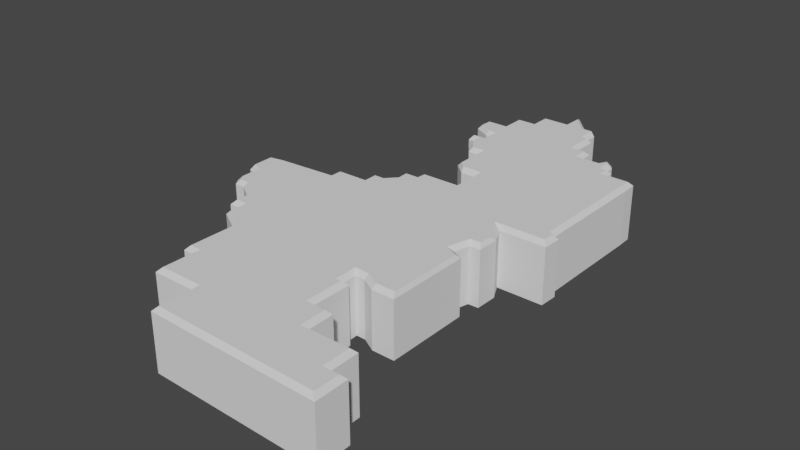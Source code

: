 # Source: District2Tapered.blend  (saved by Blender 2.80.75; exported with 4.5.12 LTS)
import bpy
from mathutils import Matrix  # noqa: F401  (used for matrix-valued properties, if any)

bpy.ops.wm.read_factory_settings(use_empty=True)
scene = bpy.context.scene
scene.name = 'Scene'

# ---- collections
col_collection = bpy.data.collections.new('Collection'); scene.collection.children.link(col_collection)

# ---- world
world_world = bpy.data.worlds.new('World'); scene.world = world_world
world_world.use_nodes = True; world_world.node_tree.nodes.clear()
_N = world_world.node_tree.nodes; _L = world_world.node_tree.links
n0 = _N.new('ShaderNodeOutputWorld'); n0.name = 'World Output'; n0.location = (300, 300)
n1 = _N.new('ShaderNodeBackground'); n1.name = 'Background'; n1.location = (10, 300)
n1.inputs[0].default_value = (0.05088, 0.05088, 0.05088, 1.0)
_L.new(n1.outputs[0], n0.inputs[0])
n0.is_active_output = True
world_world.color = (0.05088, 0.05088, 0.05088)
world_world.use_sun_shadow = False
world_world.sun_shadow_jitter_overblur = 0.0

# ---- meshes
me_plane_038 = bpy.data.meshes.new('Plane.038')
me_plane_038.from_pydata([(-0.2777, -0.08884, 0.0), (-0.2628, -0.09414, 0.0), (-0.2628, -0.1297, 0.0), (-0.2554, -0.1403, 0.0), (-0.2384, -0.1403, 0.0), (-0.2082, -0.1604, 0.0), (-0.1886, -0.1943, 0.0), (-0.1892, -0.2203, 0.0), (-0.1499, -0.2431, 0.0), (-0.151, -0.3321, 0.0), (-0.1319, -0.3326, 0.0), (-0.1325, -0.3968, 0.0), (-0.05915, -0.3967, 0.0), (-0.05915, -0.4638, 0.0), (-0.2083, -0.1944, 0.0), (-0.2788, -0.03958, 0.0), (-0.2538, -0.03452, 0.0), (-0.1595, -0.0279, 0.0), (-0.1589, -0.007652, 0.0), (-0.1078, -0.007122, 0.0), (-0.1083, 0.01652, 0.0), (-0.08724, 0.01652, 0.0), (-0.07478, 0.02974, 0.0), (-0.07584, 0.05285, 0.0), (-0.05197, 0.05285, 0.0), (-0.05091, 0.06814, 0.0), (0.01218, 0.06867, 0.0), (0.01165, 0.1154, 0.0), (-0.01328, 0.1154, 0.0), (-0.03479, 0.1346, 0.0), (-0.03585, 0.1899, 0.0), (-0.05402, 0.1899, 0.0), (-0.07507, 0.2177, 0.0), (-0.07401, 0.2306, 0.0), (-0.08518, 0.2322, 0.0), (-0.08518, 0.2473, 0.0), (-0.06466, 0.2478, 0.0), (-0.06519, 0.2644, 0.0), (-0.07431, 0.2655, 0.0), (-0.1018, 0.2805, 0.0), (-0.101, 0.3119, 0.0), (-0.06725, 0.3119, 0.0), (-0.06725, 0.3519, 0.0), (-0.03585, 0.3519, 0.0), (-0.03585, 0.3859, 0.0), (0.00877, 0.3859, 0.0), (0.00974, 0.4287, 0.0), (0.04806, 0.3867, 0.0), (0.06212, 0.3867, 0.0), (0.07122, 0.376, 0.0), (0.07122, 0.3542, 0.0), (0.08084, 0.3505, 0.0), (0.08084, 0.3045, 0.0), (0.1056, 0.3045, 0.0), (0.1056, 0.2787, 0.0), (0.1376, 0.2787, 0.0), (0.1428, 0.2886, 0.0), (0.1556, 0.288, 0.0), (0.1611, 0.2799, 0.0), (0.1611, 0.2628, 0.0), (0.1709, 0.246, 0.0), (0.2186, 0.246, 0.0), (0.2182, 0.02713, 0.0), (0.2266, 0.02215, 0.0), (0.2254, -0.008588, 0.0), (0.1474, -0.008376, 0.0), (0.1612, -0.03509, 0.0), (0.1606, -0.07219, 0.0), (0.1433, -0.07282, 0.0), (0.1364, -0.09911, 0.0), (0.1544, -0.1079, 0.0), (0.1544, -0.2492, 0.0), (0.1162, -0.2486, 0.0), (0.09233, -0.2353, 0.0), (0.07685, -0.2347, 0.0), (0.07749, -0.2591, 0.0), (0.0866, -0.2591, 0.0), (0.0866, -0.3235, 0.0), (0.1201, -0.3248, 0.0), (0.1207, -0.3686, 0.0), (0.2004, -0.3679, 0.0), (0.201, -0.4151, 0.0), (0.2273, -0.4148, 0.0), (0.2278, -0.4705, 0.0), (0.2194, 0.222, 0.0), (0.1707, 0.2624, 0.0), (-0.2628, -0.09414, 0.09286), (-0.2569, -0.08717, 0.1), (-0.2742, -0.08094, 0.1), (-0.2777, -0.08884, 0.09286), (-0.2628, -0.1297, 0.09286), (-0.257, -0.1239, 0.1), (-0.2554, -0.1403, 0.09286), (-0.25, -0.1339, 0.1), (-0.2384, -0.1403, 0.09286), (-0.234, -0.1339, 0.1), (-0.2082, -0.1604, 0.09286), (-0.2011, -0.1559, 0.1), (-0.1892, -0.2203, 0.09286), (-0.1819, -0.2162, 0.1), (-0.1813, -0.1872, 0.1), (-0.1886, -0.1943, 0.09286), (-0.1499, -0.2431, 0.09286), (-0.1428, -0.239, 0.1), (-0.151, -0.3321, 0.09286), (-0.1438, -0.3252, 0.1), (-0.1319, -0.3326, 0.09286), (-0.1247, -0.3257, 0.1), (-0.1325, -0.3968, 0.09286), (-0.1253, -0.3896, 0.1), (-0.05915, -0.3967, 0.09286), (-0.05201, -0.3896, 0.1), (-0.05915, -0.4638, 0.09286), (-0.05201, -0.4568, 0.1), (-0.2749, -0.04606, 0.1), (-0.2788, -0.03958, 0.09286), (-0.2528, -0.04161, 0.1), (-0.2538, -0.03452, 0.09286), (-0.1005, -0.01418, 0.1), (-0.1078, -0.007122, 0.09286), (-0.1589, -0.007652, 0.09286), (-0.152, -0.01472, 0.1), (-0.101, 0.009378, 0.1), (-0.1083, 0.01652, 0.09286), (-0.08416, 0.009378, 0.1), (-0.08724, 0.01652, 0.09286), (-0.06751, 0.02705, 0.1), (-0.07478, 0.02974, 0.09286), (-0.06836, 0.04571, 0.1), (-0.07584, 0.05285, 0.09286), (-0.04531, 0.04571, 0.1), (-0.05197, 0.05285, 0.09286), (-0.04424, 0.06105, 0.1), (-0.05091, 0.06814, 0.09286), (0.0194, 0.06159, 0.1), (0.01218, 0.06867, 0.09286), (0.0187, 0.1239, 0.1), (0.01165, 0.1154, 0.09286), (-0.01585, 0.1239, 0.1), (-0.01328, 0.1154, 0.09286), (-0.02765, 0.1346, 0.1), (-0.03479, 0.1346, 0.09286), (-0.02885, 0.197, 0.1), (-0.03585, 0.1899, 0.09286), (-0.05047, 0.197, 0.1), (-0.05402, 0.1899, 0.09286), (-0.06774, 0.2199, 0.1), (-0.07507, 0.2177, 0.09286), (-0.06635, 0.2368, 0.1), (-0.07401, 0.2306, 0.09286), (-0.07967, 0.2387, 0.1), (-0.08518, 0.2322, 0.09286), (-0.07974, 0.2392, 0.1), (-0.08518, 0.2473, 0.09286), (-0.05727, 0.2398, 0.1), (-0.06466, 0.2478, 0.09286), (-0.05828, 0.2715, 0.1), (-0.06519, 0.2644, 0.09286), (-0.07313, 0.2732, 0.1), (-0.07431, 0.2655, 0.09286), (-0.09595, 0.2858, 0.1), (-0.1018, 0.2805, 0.09286), (-0.06011, 0.3048, 0.1), (-0.06725, 0.3119, 0.09286), (-0.101, 0.3119, 0.09286), (-0.09541, 0.3048, 0.1), (-0.06011, 0.3447, 0.1), (-0.06725, 0.3519, 0.09286), (-0.02872, 0.3447, 0.1), (-0.03585, 0.3519, 0.09286), (-0.02872, 0.3787, 0.1), (-0.03585, 0.3859, 0.09286), (0.01575, 0.3787, 0.1), (0.00877, 0.3859, 0.09286), (0.01647, 0.4107, 0.1), (0.00974, 0.4287, 0.09286), (0.04491, 0.3796, 0.1), (0.04806, 0.3867, 0.09286), (0.06283, 0.3796, 0.1), (0.06212, 0.3867, 0.09286), (0.06262, 0.38, 0.1), (0.07122, 0.376, 0.09286), (0.06268, 0.3498, 0.1), (0.07122, 0.3542, 0.09286), (0.07371, 0.3456, 0.1), (0.08084, 0.3505, 0.09286), (0.07371, 0.2974, 0.1), (0.08084, 0.3045, 0.09286), (0.09842, 0.2974, 0.1), (0.1056, 0.3045, 0.09286), (0.09842, 0.2716, 0.1), (0.1056, 0.2787, 0.09286), (0.1419, 0.2716, 0.1), (0.1376, 0.2787, 0.09286), (0.1487, 0.2845, 0.1), (0.1428, 0.2886, 0.09286), (0.149, 0.2846, 0.1), (0.1556, 0.288, 0.09286), (0.1526, 0.2795, 0.1), (0.1611, 0.2799, 0.09286), (0.1527, 0.256, 0.1), (0.1611, 0.2628, 0.09286), (0.2117, 0.2389, 0.1), (0.2186, 0.246, 0.09286), (0.1709, 0.246, 0.09286), (0.1639, 0.2389, 0.1), (0.2193, 0.01817, 0.1), (0.2266, 0.02215, 0.09286), (0.2182, 0.02713, 0.09286), (0.211, 0.02307, 0.1), (0.2185, -0.001432, 0.1), (0.2254, -0.008588, 0.09286), (0.1342, -0.001203, 0.1), (0.1474, -0.008376, 0.09286), (0.1566, -0.04479, 0.1), (0.1612, -0.03509, 0.09286), (0.1562, -0.06521, 0.1), (0.1606, -0.07219, 0.09286), (0.1377, -0.06588, 0.1), (0.1433, -0.07282, 0.09286), (0.1277, -0.1044, 0.1), (0.1364, -0.09911, 0.09286), (0.1505, -0.242, 0.1), (0.1544, -0.2492, 0.09286), (0.1544, -0.1079, 0.09286), (0.1507, -0.1156, 0.1), (0.1181, -0.2415, 0.1), (0.1162, -0.2486, 0.09286), (0.09431, -0.2283, 0.1), (0.09233, -0.2353, 0.09286), (0.06952, -0.2272, 0.1), (0.07685, -0.2347, 0.09286), (0.07053, -0.2662, 0.1), (0.07749, -0.2591, 0.09286), (0.07946, -0.2662, 0.1), (0.0866, -0.2591, 0.09286), (0.07946, -0.3304, 0.1), (0.0866, -0.3235, 0.09286), (0.1131, -0.3317, 0.1), (0.1201, -0.3248, 0.09286), (0.1137, -0.3758, 0.1), (0.1207, -0.3686, 0.09286), (0.1933, -0.3751, 0.1), (0.2004, -0.3679, 0.09286), (0.194, -0.4223, 0.1), (0.201, -0.4151, 0.09286), (0.2202, -0.422, 0.1), (0.2273, -0.4148, 0.09286), (0.2206, -0.4632, 0.1), (0.2278, -0.4705, 0.09286), (-0.2012, -0.1872, 0.1), (-0.2083, -0.1944, 0.09286), (0.2123, 0.2219, 0.1), (0.2194, 0.222, 0.09286), (0.1707, 0.2624, 0.09286), (0.1636, 0.2555, 0.1), (-0.1525, -0.03457, 0.1), (-0.1595, -0.0279, 0.09286)], [(62, 61)], [(46, 47, 45), (48, 49, 47), (44, 45, 43), (51, 52, 50), (53, 54, 52), (56, 57, 55), (57, 58, 55), (42, 43, 41), (40, 41, 39), (39, 41, 38), (37, 38, 41), (85, 60, 59), (60, 61, 84), (31, 32, 30), (34, 35, 33), (35, 36, 33), (29, 30, 28), (25, 26, 24), (23, 24, 22), (20, 21, 19), (18, 19, 17), (15, 16, 0), (0, 16, 1), (16, 17, 1), (1, 17, 2), (2, 17, 3), (3, 17, 4), (4, 17, 5), (14, 5, 6), (7, 6, 8), (9, 8, 10), (11, 10, 12), (12, 83, 13), (82, 83, 81), (83, 12, 81), (80, 81, 79), (81, 12, 79), (78, 79, 77), (76, 77, 75), (72, 73, 71), (70, 71, 73), (69, 70, 73), (73, 74, 69), (67, 68, 66), (65, 66, 68), (63, 64, 62), (64, 65, 62), (27, 28, 30), (41, 43, 37), (49, 50, 47), (47, 50, 45), (45, 50, 43), (37, 43, 50), (50, 52, 37), (37, 52, 36), (52, 54, 36), (58, 59, 55), (36, 54, 33), (32, 33, 54), (32, 54, 30), (30, 54, 27), (59, 60, 55), (55, 60, 54), (54, 60, 27), (60, 84, 27), (62, 27, 84), (27, 62, 26), (62, 65, 26), (26, 65, 24), (24, 65, 22), (21, 22, 65), (21, 65, 19), (65, 68, 19), (68, 69, 19), (19, 69, 17), (69, 74, 17), (5, 17, 6), (17, 74, 6), (6, 74, 8), (74, 75, 8), (8, 75, 10), (75, 77, 10), (10, 77, 12), (79, 12, 77), (176, 172, 182), (180, 176, 182), (172, 168, 182), (51, 185, 187, 52), (53, 189, 191, 54), (196, 192, 198), (198, 192, 200), (42, 167, 169, 43), (41, 40, 164, 163), (40, 39, 161, 164), (162, 156, 168), (61, 60, 204, 203), (84, 61, 203, 253), (146, 142, 190), (152, 148, 154), (154, 148, 190), (29, 141, 143, 30), (134, 130, 212), (130, 126, 212), (118, 256, 220), (19, 119, 123, 20), (3, 92, 90, 2), (116, 87, 256), (2, 90, 86, 1), (88, 87, 116), (4, 94, 92, 3), (5, 96, 94, 4), (14, 251, 96, 5), (97, 100, 256), (7, 8, 102, 98), (103, 107, 232), (107, 111, 236), (248, 244, 111), (82, 247, 249, 83), (244, 240, 111), (80, 243, 245, 81), (240, 236, 111), (78, 239, 241, 79), (76, 235, 237, 77), (72, 227, 229, 73), (71, 223, 227, 72), (228, 220, 230), (220, 256, 230), (67, 217, 219, 68), (66, 215, 217, 67), (63, 207, 211, 64), (64, 211, 213, 65), (142, 136, 190), (156, 182, 168), (48, 179, 181, 49), (46, 175, 177, 47), (44, 171, 173, 45), (182, 156, 186), (39, 38, 159, 161), (186, 154, 190), (38, 37, 157, 159), (200, 192, 205), (34, 151, 153, 35), (33, 149, 151, 34), (31, 145, 147, 32), (190, 136, 205), (56, 195, 197, 57), (55, 193, 195, 56), (205, 136, 252), (209, 252, 136), (28, 139, 141, 29), (209, 134, 212), (27, 137, 139, 28), (25, 133, 135, 26), (23, 129, 131, 24), (22, 127, 129, 23), (212, 118, 218), (218, 118, 220), (18, 17, 257, 120), (124, 118, 212), (70, 224, 223, 71), (6, 7, 98, 101), (8, 9, 104, 102), (256, 100, 230), (9, 10, 106, 104), (230, 103, 232), (11, 12, 110, 108), (232, 107, 236), (83, 249, 112, 13), (68, 219, 221, 69), (41, 163, 167, 42), (109, 111, 107), (69, 221, 224, 70), (166, 162, 168), (13, 112, 110, 12), (225, 228, 222), (43, 169, 171, 44), (111, 113, 248), (226, 222, 228), (170, 168, 172), (114, 88, 116), (73, 229, 231, 74), (45, 173, 175, 46), (16, 117, 257, 17), (75, 74, 231, 233), (174, 172, 176), (121, 256, 118), (75, 233, 235, 76), (47, 177, 179, 48), (122, 118, 124), (234, 232, 236), (178, 176, 180), (21, 125, 127, 22), (77, 237, 239, 78), (49, 181, 183, 50), (124, 212, 126), (238, 236, 240), (50, 183, 185, 51), (128, 126, 130), (79, 241, 243, 80), (184, 182, 186), (24, 131, 133, 25), (242, 240, 244), (52, 187, 189, 53), (132, 130, 134), (81, 245, 247, 82), (188, 186, 190), (27, 26, 135, 137), (246, 244, 248), (55, 54, 191, 193), (136, 134, 209), (192, 190, 205), (136, 142, 138), (100, 103, 230), (194, 192, 196), (140, 138, 142), (60, 85, 254, 204), (57, 197, 199, 58), (30, 143, 145, 31), (62, 208, 207, 63), (58, 199, 201, 59), (144, 142, 146), (87, 91, 256), (220, 228, 225), (85, 59, 201, 254), (32, 147, 149, 33), (0, 89, 115, 15), (255, 200, 205), (205, 252, 202), (146, 190, 148), (91, 93, 256), (165, 160, 162), (150, 148, 152), (93, 95, 256), (210, 209, 212), (206, 209, 210), (35, 153, 155, 36), (95, 97, 256), (19, 18, 120, 119), (62, 84, 253, 208), (36, 155, 157, 37), (99, 103, 100), (15, 115, 117, 16), (65, 213, 215, 66), (156, 154, 186), (6, 101, 251, 14), (250, 100, 97), (212, 218, 214), (156, 162, 158), (105, 107, 103), (20, 123, 125, 21), (216, 214, 218), (160, 158, 162), (10, 11, 108, 106), (87, 88, 89, 86), (91, 87, 86, 90), (93, 91, 90, 92), (95, 93, 92, 94), (97, 95, 94, 96), (99, 100, 101, 98), (103, 99, 98, 102), (105, 103, 102, 104), (107, 105, 104, 106), (109, 107, 106, 108), (111, 109, 108, 110), (113, 111, 110, 112), (115, 89, 88, 114), (117, 115, 114, 116), (119, 120, 121, 118), (123, 119, 118, 122), (125, 123, 122, 124), (127, 125, 124, 126), (129, 127, 126, 128), (131, 129, 128, 130), (133, 131, 130, 132), (135, 133, 132, 134), (137, 135, 134, 136), (139, 137, 136, 138), (141, 139, 138, 140), (143, 141, 140, 142), (145, 143, 142, 144), (147, 145, 144, 146), (149, 147, 146, 148), (151, 149, 148, 150), (153, 151, 150, 152), (155, 153, 152, 154), (157, 155, 154, 156), (159, 157, 156, 158), (161, 159, 158, 160), (163, 164, 165, 162), (167, 163, 162, 166), (169, 167, 166, 168), (171, 169, 168, 170), (173, 171, 170, 172), (175, 173, 172, 174), (177, 175, 174, 176), (179, 177, 176, 178), (181, 179, 178, 180), (183, 181, 180, 182), (185, 183, 182, 184), (187, 185, 184, 186), (189, 187, 186, 188), (191, 189, 188, 190), (193, 191, 190, 192), (195, 193, 192, 194), (197, 195, 194, 196), (199, 197, 196, 198), (201, 199, 198, 200), (203, 204, 205, 202), (207, 208, 209, 206), (211, 207, 206, 210), (213, 211, 210, 212), (215, 213, 212, 214), (217, 215, 214, 216), (219, 217, 216, 218), (221, 219, 218, 220), (223, 224, 225, 222), (227, 223, 222, 226), (229, 227, 226, 228), (231, 229, 228, 230), (233, 231, 230, 232), (235, 233, 232, 234), (237, 235, 234, 236), (239, 237, 236, 238), (241, 239, 238, 240), (243, 241, 240, 242), (245, 243, 242, 244), (247, 245, 244, 246), (249, 247, 246, 248), (251, 101, 100, 250), (202, 252, 253, 203), (255, 205, 204, 254), (224, 221, 220, 225), (200, 255, 254, 201), (164, 161, 160, 165), (252, 209, 208, 253), (257, 117, 116, 256), (112, 249, 248, 113), (96, 251, 250, 97), (120, 257, 256, 121), (1, 86, 89, 0)])
me_plane_038.use_remesh_preserve_volume = False
me_plane_038.use_remesh_preserve_attributes = False
me_plane_038.use_mirror_vertex_groups = False
me_plane_038.update()
me_plane_038.normals_split_custom_set([tuple(v) for v in zip(*[iter([-0.2096, 0.5591, -0.8022, 0.1679, 0.3806, -0.9094, -0.2353, 0.2407, -0.9416, 0.3671, 0.7953, -0.4824, 0.6421, 0.2365, -0.7292, 0.1679, 0.3806, -0.9094, -0.5773, 0.5774, -0.5774, -0.2353, 0.2407, -0.9416, -0.1924, 0.1925, -0.9622, 0.705, 0.4839, -0.5185, 0.1925, 0.1924, -0.9622, 0.2185, 0.15, -0.9642, 0.5773, 0.5774, -0.5774, 0.1231, 0.1231, -0.9847, 0.1925, 0.1924, -0.9622, -0.4276, 0.7465, -0.5098, 0.3264, 0.5808, -0.7457, -0.1675, 0.2773, -0.9461, 0.3264, 0.5808, -0.7457, 0.661, 0.2019, -0.7227, -0.1675, 0.2773, -0.9461, -0.5773, 0.5774, -0.5774, -0.1925, 0.1925, -0.9622, -0.1924, 0.1925, -0.9622, -0.5723, 0.5872, -0.5725, -0.1924, 0.1925, -0.9622, -0.5627, -0.3239, -0.7606, -0.5627, -0.3238, -0.7606, -0.1925, 0.1924, -0.9622, -0.2126, -0.6674, -0.7137, -0.2134, -0.1962, -0.957, -0.2125, -0.6675, -0.7137, -0.1924, 0.1925, -0.9622, 0.5902, 0.5745, -0.5671, 0.1621, 0.1644, -0.973, 0.3127, 0.3002, -0.9012, 0.1621, 0.1644, -0.973, 0.5707, 0.5901, -0.571, 0.5546, 0.007596, -0.8321, -0.3888, -0.7817, -0.4876, -0.5076, -0.1477, -0.8488, -0.1923, -0.196, -0.9616, -0.6298, -0.5465, -0.552, -0.417, 0.4064, -0.813, -0.2672, -0.2134, -0.9397, -0.417, 0.4064, -0.813, -0.2418, 0.2282, -0.9431, -0.2672, -0.2134, -0.9397, -0.7978, -0.3662, -0.4789, -0.1923, -0.196, -0.9616, -0.2435, -0.6378, -0.7307, -0.5663, 0.6019, -0.563, -0.2377, 0.233, -0.943, -0.2342, 0.251, -0.9392, -0.5857, 0.5596, -0.5864, -0.2342, 0.251, -0.9392, -0.4905, 0.1818, -0.8523, -0.5815, 0.5687, -0.5817, -0.2069, 0.4793, -0.8529, -0.1639, 0.1586, -0.9736, -0.5757, 0.5862, -0.57, -0.1639, 0.1586, -0.9736, -0.1058, 0.1015, -0.9892, -0.6543, 0.5229, -0.5463, -0.0744, 0.5489, -0.8326, -0.5156, -0.3723, -0.7717, -0.5156, -0.3723, -0.7717, -0.07442, 0.5489, -0.8326, -0.3911, -0.2757, -0.8781, -0.07446, 0.5489, -0.8326, -0.1058, 0.1015, -0.9892, -0.3911, -0.2756, -0.8781, -0.3911, -0.2757, -0.8781, -0.1058, 0.1015, -0.9892, -0.6582, -0.2075, -0.7236, -0.6583, -0.2075, -0.7236, -0.1058, 0.1015, -0.9892, -0.3065, -0.5886, -0.7481, -0.3065, -0.5886, -0.7481, -0.1058, 0.1015, -0.9892, -0.2003, -0.6618, -0.7224, -0.2004, -0.6618, -0.7224, -0.1058, 0.1015, -0.9892, -0.4469, -0.2383, -0.8623, -0.577, -0.5766, -0.5784, -0.4469, -0.2383, -0.8623, -0.1921, -0.1887, -0.9631, -0.754, -0.4238, -0.5019, -0.1921, -0.1887, -0.9631, -0.284, -0.1612, -0.9452, -0.5903, -0.5672, -0.5743, -0.284, -0.1612, -0.9452, -0.1976, -0.1907, -0.9616, -0.5787, -0.5742, -0.5791, -0.1977, -0.1906, -0.9616, -0.1621, -0.1622, -0.9733, -0.1621, -0.1622, -0.9733, 0.2952, -0.2998, -0.9072, -0.5864, -0.5727, -0.5729, 0.5719, 0.5825, -0.5777, 0.2953, -0.2997, -0.9072, 0.2332, 0.2388, -0.9426, 0.2953, -0.2998, -0.9072, -0.1621, -0.1622, -0.9733, 0.2332, 0.2388, -0.9426, 0.5716, 0.5841, -0.5763, 0.2333, 0.2388, -0.9426, 0.2337, 0.239, -0.9425, 0.2333, 0.2388, -0.9426, -0.1621, -0.1622, -0.9733, 0.2337, 0.239, -0.9425, 0.589, 0.5753, -0.5675, 0.2337, 0.239, -0.9425, 0.1994, 0.192, -0.9609, 0.5774, 0.5773, -0.5774, 0.1995, 0.192, -0.9609, 0.2353, 0.2415, -0.9414, -0.2301, -0.8586, -0.4582, -0.1184, -0.4211, -0.8992, 0.4026, -0.4094, -0.8188, 0.5486, 0.3426, -0.7626, 0.4026, -0.4093, -0.8188, -0.1184, -0.4211, -0.8992, 0.2686, 0.1232, -0.9553, 0.5486, 0.3427, -0.7626, -0.1184, -0.4211, -0.8992, -0.1184, -0.4211, -0.8992, 0.185, -0.1877, -0.9647, 0.2686, 0.1233, -0.9553, 0.588, -0.5766, -0.5672, 0.233, -0.2906, -0.928, 0.6779, 0.1584, -0.7179, 0.1098, -0.06714, -0.9917, 0.6779, 0.1584, -0.7179, 0.233, -0.2906, -0.928, 0.7589, 0.413, -0.5036, 0.4042, -0.4224, -0.8113, 0.2849, 0.1616, -0.9448, 0.4042, -0.4224, -0.8113, 0.1098, -0.06714, -0.9917, 0.2849, 0.1616, -0.9448, -0.1622, -0.164, -0.973, -0.2435, -0.6378, -0.7307, -0.1923, -0.196, -0.9616, -0.1924, 0.1925, -0.9622, -0.1924, 0.1925, -0.9622, -0.2134, -0.1963, -0.957, 0.6421, 0.2366, -0.7292, 0.2185, 0.1499, -0.9642, 0.1678, 0.3806, -0.9094, 0.1679, 0.3806, -0.9094, 0.2185, 0.1499, -0.9642, -0.2354, 0.2407, -0.9416, -0.2354, 0.2407, -0.9416, 0.2185, 0.1499, -0.9642, -0.1925, 0.1924, -0.9622, -0.2134, -0.1962, -0.957, -0.1925, 0.1925, -0.9622, 0.2185, 0.1499, -0.9642, 0.2185, 0.15, -0.9642, 0.1924, 0.1925, -0.9622, -0.2134, -0.1962, -0.957, -0.2134, -0.1962, -0.957, 0.1924, 0.1925, -0.9622, -0.2417, 0.2282, -0.9431, 0.1925, 0.1925, -0.9622, 0.1231, 0.1231, -0.9847, -0.2418, 0.2282, -0.9431, 0.661, 0.2019, -0.7227, 0.3127, 0.3001, -0.9012, -0.1675, 0.2773, -0.9461, -0.2418, 0.2282, -0.9431, 0.1231, 0.1231, -0.9847, -0.2673, -0.2134, -0.9397, -0.5076, -0.1476, -0.8488, -0.2673, -0.2134, -0.9397, 0.1231, 0.1231, -0.9847, -0.5076, -0.1476, -0.8488, 0.1231, 0.1231, -0.9847, -0.1923, -0.196, -0.9616, -0.1923, -0.196, -0.9616, 0.1231, 0.1231, -0.9847, -0.1622, -0.164, -0.973, 0.3127, 0.3001, -0.9012, 0.1621, 0.1644, -0.973, -0.1674, 0.2773, -0.9461, -0.1675, 0.2773, -0.9461, 0.1621, 0.1644, -0.973, 0.1231, 0.1231, -0.9847, 0.1231, 0.1231, -0.9847, 0.1621, 0.1644, -0.973, -0.1622, -0.164, -0.973, 0.1621, 0.1644, -0.973, 0.5546, 0.007572, -0.8321, -0.1622, -0.164, -0.973, 0.2849, 0.1616, -0.9448, -0.1622, -0.164, -0.973, 0.5546, 0.007513, -0.8321, -0.1622, -0.164, -0.973, 0.2849, 0.1616, -0.9448, -0.2377, 0.233, -0.943, 0.2849, 0.1616, -0.9448, 0.1098, -0.06714, -0.9917, -0.2377, 0.233, -0.943, -0.2377, 0.233, -0.943, 0.1099, -0.06713, -0.9917, -0.2343, 0.251, -0.9392, -0.2342, 0.251, -0.9392, 0.1098, -0.06714, -0.9917, -0.4905, 0.1818, -0.8523, -0.2069, 0.4793, -0.8529, -0.4905, 0.1818, -0.8523, 0.1098, -0.06713, -0.9917, -0.2069, 0.4793, -0.8529, 0.1098, -0.06713, -0.9917, -0.1639, 0.1586, -0.9736, 0.1098, -0.06715, -0.9917, 0.2329, -0.2907, -0.928, -0.1639, 0.1586, -0.9736, 0.233, -0.2906, -0.928, 0.2686, 0.1233, -0.9553, -0.1639, 0.1586, -0.9736, -0.1639, 0.1586, -0.9736, 0.2686, 0.1232, -0.9553, -0.1058, 0.1015, -0.9892, 0.2686, 0.1232, -0.9553, 0.185, -0.1877, -0.9647, -0.1058, 0.1015, -0.9892, -0.4469, -0.2383, -0.8623, -0.1058, 0.1015, -0.9892, -0.1921, -0.1887, -0.9631, -0.1058, 0.1015, -0.9892, 0.185, -0.1877, -0.9647, -0.1921, -0.1887, -0.9631, -0.1921, -0.1887, -0.9631, 0.1849, -0.1877, -0.9647, -0.284, -0.1612, -0.9452, 0.185, -0.1877, -0.9647, 0.2353, 0.2415, -0.9414, -0.284, -0.1612, -0.9452, -0.284, -0.1612, -0.9452, 0.2353, 0.2415, -0.9414, -0.1977, -0.1906, -0.9616, 0.2353, 0.2415, -0.9414, 0.1995, 0.192, -0.9609, -0.1976, -0.1907, -0.9616, -0.1976, -0.1907, -0.9616, 0.1995, 0.192, -0.9609, -0.1621, -0.1622, -0.9733, 0.2337, 0.239, -0.9425, -0.1621, -0.1622, -0.9733, 0.1994, 0.192, -0.9609, 5.281e-07, 0.0, 1.0, 5.281e-07, 0.0, 1.0, 5.281e-07, 0.0, 1.0, 0.0, 0.0, 1.0, 0.0, 0.0, 1.0, 0.0, 0.0, 1.0, -8.085e-08, 0.0, 1.0, -8.085e-08, 0.0, 1.0, -8.085e-08, 0.0, 1.0, 1.0, 0.0, 0.0, 1.0, 0.0, 0.0, 1.0, 0.0, 0.0, 1.0, 0.0, 0.0, 1.0, 0.0, 0.0, 1.0, 0.0, 0.0, 1.0, 0.0, 0.0, 1.0, 0.0, 0.0, 0.0, 0.0, 1.0, 0.0, 0.0, 1.0, 0.0, 0.0, 1.0, 0.0, 0.0, 1.0, 0.0, 0.0, 1.0, 0.0, 0.0, 1.0, 0.0, 1.0, 0.0, 0.0, 1.0, 0.0, 0.0, 1.0, 0.0, 0.0, 1.0, 0.0, 0.0, 1.0, 0.0, 0.0, 1.0, 0.0, 0.0, 1.0, 0.0, 0.0, 1.0, 0.0, -0.9997, 0.02554, 0.0, -0.9997, 0.02554, 0.0, -0.9997, 0.02554, 0.0, -0.9997, 0.02554, 0.0, 0.0, 0.0, 1.0, 0.0, 0.0, 1.0, 0.0, 0.0, 1.0, 0.0, 1.0, 0.0, 0.0, 1.0, 0.0, 0.0, 1.0, 0.0, 0.0, 1.0, 0.0, 0.9994, 0.03351, 0.0, 0.9994, 0.03351, 0.0, 0.9994, 0.03351, 0.0, 0.9994, 0.03351, 0.0, 1.605e-07, 0.0, 1.0, 1.605e-07, 0.0, 1.0, 1.605e-07, 0.0, 1.0, 0.0, 0.0, 1.0, 0.0, 0.0, 1.0, 0.0, 0.0, 1.0, 0.0, 0.0, 1.0, 0.0, 0.0, 1.0, 0.0, 0.0, 1.0, -0.9998, -0.01918, 0.0, -0.9998, -0.01918, 0.0, -0.9998, -0.01918, 0.0, -0.9998, -0.01918, 0.0, 0.0, 0.0, 1.0, 0.0, 0.0, 1.0, 0.0, 0.0, 1.0, 1.06e-07, 0.0, 1.0, 1.06e-07, 0.0, 1.0, 1.06e-07, 0.0, 1.0, 9.965e-08, 0.0, 1.0, 9.965e-08, 0.0, 1.0, 9.965e-08, 0.0, 1.0, -0.9997, -0.02242, 0.0, -0.9997, -0.02242, 0.0, -0.9997, -0.02242, 0.0, -0.9997, -0.02242, 0.0, -0.8192, -0.5735, 0.0, -0.8192, -0.5735, 0.0, -0.8192, -0.5735, 0.0, -0.8192, -0.5735, 0.0, 0.0, 0.0, 1.0, 0.0, 0.0, 1.0, 0.0, 0.0, 1.0, -1.0, 0.0, 0.0, -1.0, 0.0, 0.0, -1.0, 0.0, 0.0, -1.0, 0.0, 0.0, 0.0, 0.0, 1.0, 0.0, 0.0, 1.0, 0.0, 0.0, 1.0, 0.0, -1.0, 0.0, 0.0, -1.0, 0.0, 0.0, -1.0, 0.0, 0.0, -1.0, 0.0, -0.5547, -0.8321, 0.0, -0.5547, -0.8321, 0.0, -0.5547, -0.8321, 0.0, -0.5547, -0.8321, 0.0, -1.0, 0.00306, 0.0, -1.0, 0.00306, 0.0, -1.0, 0.00306, 0.0, -1.0, 0.00306, 0.0, 0.0, 0.0, 1.0, 0.0, 0.0, 1.0, 0.0, 0.0, 1.0, -0.5024, -0.8646, 0.0, -0.5024, -0.8646, 0.0, -0.5024, -0.8646, 0.0, -0.5024, -0.8646, 0.0, -5.173e-08, 0.0, 1.0, -5.173e-08, 0.0, 1.0, -5.173e-08, 0.0, 1.0, 0.0, 0.0, 1.0, 0.0, 0.0, 1.0, 0.0, 0.0, 1.0, 0.0, 0.0, 1.0, 0.0, 0.0, 1.0, 0.0, 0.0, 1.0, 1.0, 0.008394, 0.0, 1.0, 0.008394, 0.0, 1.0, 0.008394, 0.0, 1.0, 0.008394, 0.0, 0.0, 0.0, 1.0, 0.0, 0.0, 1.0, 0.0, 0.0, 1.0, 0.9999, 0.01349, 0.0, 0.9999, 0.01349, 0.0, 0.9999, 0.01349, 0.0, 0.9999, 0.01349, 0.0, 0.0, 0.0, 1.0, 0.0, 0.0, 1.0, 0.0, 0.0, 1.0, 0.9999, 0.01453, 0.0, 0.9999, 0.01453, 0.0, 0.9999, 0.01453, 0.0, 0.9999, 0.01453, 0.0, 1.0, 0.0, 0.0, 1.0, 0.0, 0.0, 1.0, 0.0, 0.0, 1.0, 0.0, 0.0, -0.4856, -0.8742, 0.0, -0.4856, -0.8742, 0.0, -0.4856, -0.8742, 0.0, -0.4856, -0.8742, 0.0, -0.01662, -0.9999, 0.0, -0.01662, -0.9999, 0.0, -0.01662, -0.9999, 0.0, -0.01662, -0.9999, 0.0, 0.0, 0.0, 1.0, 0.0, 0.0, 1.0, 0.0, 0.0, 1.0, 0.0, 0.0, 1.0, 0.0, 0.0, 1.0, 0.0, 0.0, 1.0, 0.03678, -0.9993, 0.0, 0.03678, -0.9993, 0.0, 0.03678, -0.9993, 0.0, 0.03678, -0.9993, 0.0, 0.9999, -0.01714, 0.0, 0.9999, -0.01714, 0.0, 0.9999, -0.01714, 0.0, 0.9999, -0.01714, 0.0, 0.9991, -0.04134, 0.0, 0.9991, -0.04134, 0.0, 0.9991, -0.04134, 0.0, 0.9991, -0.04134, 0.0, -0.002724, -1.0, 0.0, -0.002724, -1.0, 0.0, -0.002724, -1.0, 0.0, -0.002724, -1.0, 0.0, -1.449e-07, 0.0, 1.0, -1.449e-07, 0.0, 1.0, -1.449e-07, 0.0, 1.0, 3.557e-08, 0.0, 1.0, 3.557e-08, 0.0, 1.0, 3.557e-08, 0.0, 1.0, 0.7609, 0.6488, 0.0, 0.7609, 0.6488, 0.0, 0.7609, 0.6488, 0.0, 0.7609, 0.6488, 0.0, 0.7384, 0.6743, 0.0, 0.7384, 0.6743, 0.0, 0.7384, 0.6743, 0.0, 0.7384, 0.6743, 0.0, 0.0, 1.0, 0.0, 0.0, 1.0, 0.0, 0.0, 1.0, 0.0, 0.0, 1.0, 0.0, -6.459e-08, 0.0, 1.0, -6.459e-08, 0.0, 1.0, -6.459e-08, 0.0, 1.0, -0.4801, -0.8772, 0.0, -0.4801, -0.8772, 0.0, -0.4801, -0.8772, 0.0, -0.4801, -0.8772, 0.0, 0.0, 0.0, 1.0, 0.0, 0.0, 1.0, 0.0, 0.0, 1.0, -0.1155, -0.9933, 0.0, -0.1155, -0.9933, 0.0, -0.1155, -0.9933, 0.0, -0.1155, -0.9933, 0.0, 0.0, 0.0, 1.0, 0.0, 0.0, 1.0, 0.0, 0.0, 1.0, -1.0, 0.0, 0.0, -1.0, 0.0, 0.0, -1.0, 0.0, 0.0, -1.0, 0.0, 0.0, -0.1409, -0.99, 0.0, -0.1409, -0.99, 0.0, -0.1409, -0.99, 0.0, -0.1409, -0.99, 0.0, -0.7974, -0.6035, 0.0, -0.7974, -0.6035, 0.0, -0.7974, -0.6035, 0.0, -0.7974, -0.6035, 0.0, 0.0, 0.0, 1.0, 0.0, 0.0, 1.0, 0.0, 0.0, 1.0, 0.04614, 0.9989, 0.0, 0.04614, 0.9989, 0.0, 0.04614, 0.9989, 0.0, 0.04614, 0.9989, 0.0, -0.8851, 0.4654, 0.0, -0.8851, 0.4654, 0.0, -0.8851, 0.4654, 0.0, -0.8851, 0.4654, 0.0, 0.0, 0.0, 1.0, 0.0, 0.0, 1.0, 0.0, 0.0, 1.0, 0.0, 0.0, 1.0, 0.0, 0.0, 1.0, 0.0, 0.0, 1.0, -0.6663, -0.7457, 0.0, -0.6663, -0.7457, 0.0, -0.6663, -0.7457, 0.0, -0.6663, -0.7457, 0.0, -1.224e-07, 0.0, 1.0, -1.224e-07, 0.0, 1.0, -1.224e-07, 0.0, 1.0, 0.0, -1.0, 0.0, 0.0, -1.0, 0.0, 0.0, -1.0, 0.0, 0.0, -1.0, 0.0, -0.008401, 1.0, 0.0, -0.008401, 1.0, 0.0, -0.008401, 1.0, 0.0, -0.008401, 1.0, 0.0, 0.0, 1.0, 0.0, 0.0, 1.0, 0.0, 0.0, 1.0, 0.0, 0.0, 1.0, 0.0, -0.9989, -0.04582, 0.0, -0.9989, -0.04582, 0.0, -0.9989, -0.04582, 0.0, -0.9989, -0.04582, 0.0, 6.117e-08, 0.0, 1.0, 6.117e-08, 0.0, 1.0, 6.117e-08, 0.0, 1.0, 0.0, 0.0, 1.0, 0.0, 0.0, 1.0, 0.0, 0.0, 1.0, -0.9996, 0.02843, 0.0, -0.9996, 0.02843, 0.0, -0.9996, 0.02843, 0.0, -0.9996, 0.02843, 0.0, 4.379e-08, 0.0, 1.0, 4.379e-08, 0.0, 1.0, 4.379e-08, 0.0, 1.0, 1.0, 0.0, 0.0, 1.0, 0.0, 0.0, 1.0, 0.0, 0.0, 1.0, 0.0, 0.0, -0.9998, 0.0204, 0.0, -0.9998, 0.0204, 0.0, -0.9998, 0.0204, 0.0, -0.9998, 0.0204, 0.0, -0.9999, 0.0119, 0.0, -0.9999, 0.0119, 0.0, -0.9999, 0.0119, 0.0, -0.9999, 0.0119, 0.0, -2.362e-08, 0.0, 1.0, -2.362e-08, 0.0, 1.0, -2.362e-08, 0.0, 1.0, -0.02776, -0.9996, 0.0, -0.02776, -0.9996, 0.0, -0.02776, -0.9996, 0.0, -0.02776, -0.9996, 0.0, 0.0, 0.0, 1.0, 0.0, 0.0, 1.0, 0.0, 0.0, 1.0, 0.0006017, -1.0, 0.0, 0.0006017, -1.0, 0.0, 0.0006017, -1.0, 0.0, 0.0006017, -1.0, 0.0, 4.899e-08, 0.0, 1.0, 4.899e-08, 0.0, 1.0, 4.899e-08, 0.0, 1.0, -0.02354, -0.9997, 0.0, -0.02354, -0.9997, 0.0, -0.02354, -0.9997, 0.0, -0.02354, -0.9997, 0.0, 0.9673, -0.2535, 0.0, 0.9673, -0.2535, 0.0, 0.9673, -0.2535, 0.0, 0.9673, -0.2535, 0.0, -1.0, 0.0, 0.0, -1.0, 0.0, 0.0, -1.0, 0.0, 0.0, -1.0, 0.0, 0.0, -1.989e-07, 0.0, 1.0, -1.989e-07, 0.0, 1.0, -1.989e-07, 0.0, 1.0, 0.4387, 0.8986, 0.0, 0.4387, 0.8986, 0.0, 0.4387, 0.8986, 0.0, 0.4387, 0.8986, 0.0, 0.0, 0.0, 1.0, 0.0, 0.0, 1.0, 0.0, 0.0, 1.0, -1.0, 0.0, 0.0, -1.0, 0.0, 0.0, -1.0, 0.0, 0.0, -1.0, 0.0, 0.0, 3.277e-08, 0.0, 1.0, 3.277e-08, 0.0, 1.0, 3.277e-08, 0.0, 1.0, -1.0, 0.0, 0.0, -1.0, 0.0, 0.0, -1.0, 0.0, 0.0, -1.0, 0.0, 0.0, 6.351e-09, 0.0, 1.0, 6.351e-09, 0.0, 1.0, 6.351e-09, 0.0, 1.0, 0.0, 0.0, 1.0, 0.0, 0.0, 1.0, 0.0, 0.0, 1.0, 0.0, 0.0, 1.0, 0.0, 0.0, 1.0, 0.0, 0.0, 1.0, 0.0, 0.0, 1.0, 0.0, 0.0, 1.0, 0.0, 0.0, 1.0, -0.04106, -0.9992, 0.0, -0.04106, -0.9992, 0.0, -0.04106, -0.9992, 0.0, -0.04106, -0.9992, 0.0, -0.9997, 0.02267, 0.0, -0.9997, 0.02267, 0.0, -0.9997, 0.02267, 0.0, -0.9997, 0.02267, 0.0, -0.07005, 0.9975, 0.0, -0.07005, 0.9975, 0.0, -0.07005, 0.9975, 0.0, -0.07005, 0.9975, 0.0, 0.9997, 0.02608, 0.0, 0.9997, 0.02608, 0.0, 0.9997, 0.02608, 0.0, 0.9997, 0.02608, 0.0, 1.874e-07, 0.0, 1.0, 1.874e-07, 0.0, 1.0, 1.874e-07, 0.0, 1.0, 0.0, 0.0, 1.0, 0.0, 0.0, 1.0, 0.0, 0.0, 1.0, 0.0, 1.0, 0.0, 0.0, 1.0, 0.0, 0.0, 1.0, 0.0, 0.0, 1.0, 0.0, 0.0, 1.0, 0.0, 0.0, 1.0, 0.0, 0.0, 1.0, 0.0, 0.0, 1.0, 0.0, 0.0, 0.0, 1.0, 0.0, 0.0, 1.0, 0.0, 0.0, 1.0, 0.0, 0.0, 1.0, 0.0, 0.0, 1.0, 0.0, 0.0, 1.0, 0.0, 0.0, -1.0, 0.0, 0.0, -1.0, 0.0, 0.0, -1.0, -0.7278, 0.6858, 0.0, -0.7278, 0.6858, 0.0, -0.7278, 0.6858, 0.0, -0.7278, 0.6858, 0.0, 0.03793, 0.9993, 0.0, 0.03793, 0.9993, 0.0, 0.03793, 0.9993, 0.0, 0.03793, 0.9993, 0.0, 1.0, 0.0, 0.0, 1.0, 0.0, 0.0, 1.0, 0.0, 0.0, 1.0, 0.0, 0.0, -1.154e-07, 0.0, 1.0, -1.154e-07, 0.0, 1.0, -1.154e-07, 0.0, 1.0, 0.0, 0.0, 1.0, 0.0, 0.0, 1.0, 0.0, 0.0, 1.0, 0.3596, 0.9331, 0.0, 0.3596, 0.9331, 0.0, 0.3596, 0.9331, 0.0, 0.3596, 0.9331, 0.0, 0.0, 0.0, 1.0, 0.0, 0.0, 1.0, 0.0, 0.0, 1.0, -0.007987, 1.0, 0.0, -0.007987, 1.0, 0.0, -0.007987, 1.0, 0.0, -0.007987, 1.0, 0.0, 1.751e-06, 0.0, 1.0, 1.751e-06, 0.0, 1.0, 1.751e-06, 0.0, 1.0, -0.9976, 0.06918, 0.0, -0.9976, 0.06918, 0.0, -0.9976, 0.06918, 0.0, -0.9976, 0.06918, 0.0, 0.0, 0.0, 1.0, 0.0, 0.0, 1.0, 0.0, 0.0, 1.0, 0.0, 1.0, 0.0, 0.0, 1.0, 0.0, 0.0, 1.0, 0.0, 0.0, 1.0, 0.0, -2.386e-07, 0.0, 1.0, -2.386e-07, 0.0, 1.0, -2.386e-07, 0.0, 1.0, -0.01011, 0.9999, 0.0, -0.01011, 0.9999, 0.0, -0.01011, 0.9999, 0.0, -0.01011, 0.9999, 0.0, 0.0, 0.0, 1.0, 0.0, 0.0, 1.0, 0.0, 0.0, 1.0, -0.9999, -0.01134, 0.0, -0.9999, -0.01134, 0.0, -0.9999, -0.01134, 0.0, -0.9999, -0.01134, 0.0, 0.0, 0.0, 1.0, 0.0, 0.0, 1.0, 0.0, 0.0, 1.0, 0.0, 1.0, 0.0, 0.0, 1.0, 0.0, 0.0, 1.0, 0.0, 0.0, 1.0, 0.0, -7.823e-08, 0.0, 1.0, -7.823e-08, 0.0, 1.0, -7.823e-08, 0.0, 1.0, 0.0, 0.0, 1.0, 0.0, 0.0, 1.0, 0.0, 0.0, 1.0, -3.687e-07, 0.0, 1.0, -3.687e-07, 0.0, 1.0, -3.687e-07, 0.0, 1.0, 0.0, 0.0, 1.0, 0.0, 0.0, 1.0, 0.0, 0.0, 1.0, 0.0, 0.0, 1.0, 0.0, 0.0, 1.0, 0.0, 0.0, 1.0, 0.0, 0.0, 1.0, 0.0, 0.0, 1.0, 0.0, 0.0, 1.0, 0.9999, 0.01411, 0.0, 0.9999, 0.01411, 0.0, 0.9999, 0.01411, 0.0, 0.9999, 0.01411, 0.0, 0.8293, 0.5588, 0.0, 0.8293, 0.5588, 0.0, 0.8293, 0.5588, 0.0, 0.8293, 0.5588, 0.0, 0.0, -1.0, 0.0, 0.0, -1.0, 0.0, 0.0, -1.0, 0.0, 0.0, -1.0, 0.0, 0.5077, 0.8615, 0.0, 0.5077, 0.8615, 0.0, 0.5077, 0.8615, 0.0, 0.5077, 0.8615, 0.0, 1.0, 0.0, 0.0, 1.0, 0.0, 0.0, 1.0, 0.0, 0.0, 1.0, 0.0, 0.0, 0.0, 0.0, 1.0, 0.0, 0.0, 1.0, 0.0, 0.0, 1.0, 0.0, 0.0, 1.0, 0.0, 0.0, 1.0, 0.0, 0.0, 1.0, 5.774e-07, 0.0, 1.0, 5.774e-07, 0.0, 1.0, 5.774e-07, 0.0, 1.0, 0.04095, 0.9992, 0.0, 0.04095, 0.9992, 0.0, 0.04095, 0.9992, 0.0, 0.04095, 0.9992, 0.0, -0.9967, 0.08169, 0.0, -0.9967, 0.08169, 0.0, -0.9967, 0.08169, 0.0, -0.9967, 0.08169, 0.0, -0.9997, -0.02297, 0.0, -0.9997, -0.02297, 0.0, -0.9997, -0.02297, 0.0, -0.9997, -0.02297, 0.0, 0.0, 0.0, 1.0, 0.0, 0.0, 1.0, 0.0, 0.0, 1.0, 0.0, 0.0, 1.0, 0.0, 0.0, 1.0, 0.0, 0.0, 1.0, 0.0, 0.0, 1.0, 0.0, 0.0, 1.0, 0.0, 0.0, 1.0, 0.0, 0.0, 1.0, 0.0, 0.0, 1.0, 0.0, 0.0, 1.0, 0.0, 0.0, 1.0, 0.0, 0.0, 1.0, 0.0, 0.0, 1.0, 4.338e-06, 0.0, 1.0, 4.338e-06, 0.0, 1.0, 4.338e-06, 0.0, 1.0, 0.0, 0.0, 1.0, 0.0, 0.0, 1.0, 0.0, 0.0, 1.0, 2.256e-07, 0.0, 1.0, 2.256e-07, 0.0, 1.0, 2.256e-07, 0.0, 1.0, 2.791e-06, 0.0, 1.0, 2.791e-06, 0.0, 1.0, 2.791e-06, 0.0, 1.0, -0.02582, 0.9997, 0.0, -0.02582, 0.9997, 0.0, -0.02582, 0.9997, 0.0, -0.02582, 0.9997, 0.0, 0.0, 0.0, 1.0, 0.0, 0.0, 1.0, 0.0, 0.0, 1.0, -0.01036, 0.9999, 0.0, -0.01036, 0.9999, 0.0, -0.01036, 0.9999, 0.0, -0.01036, 0.9999, 0.0, 1.0, -0.006291, 0.0, 1.0, -0.006291, 0.0, 1.0, -0.006291, 0.0, 1.0, -0.006291, 0.0, -0.9995, -0.03195, 0.0, -0.9995, -0.03195, 0.0, -0.9995, -0.03195, 0.0, -0.9995, -0.03195, 0.0, 0.0, 0.0, 1.0, 0.0, 0.0, 1.0, 0.0, 0.0, 1.0, -0.1981, 0.9802, 0.0, -0.1981, 0.9802, 0.0, -0.1981, 0.9802, 0.0, -0.1981, 0.9802, 0.0, 0.8887, 0.4585, 0.0, 0.8887, 0.4585, 0.0, 0.8887, 0.4585, 0.0, 0.8887, 0.4585, 0.0, 0.0, 0.0, 1.0, 0.0, 0.0, 1.0, 0.0, 0.0, 1.0, 0.002643, -1.0, 0.0, 0.002643, -1.0, 0.0, 0.002643, -1.0, 0.0, 0.002643, -1.0, 0.0, 0.0, 0.0, 1.0, 0.0, 0.0, 1.0, 0.0, 0.0, 1.0, -7.189e-07, 0.0, 1.0, -7.189e-07, 0.0, 1.0, -7.189e-07, 0.0, 1.0, 0.0, 0.0, 1.0, 0.0, 0.0, 1.0, 0.0, 0.0, 1.0, 0.0, 0.0, 1.0, 0.0, 0.0, 1.0, 0.0, 0.0, 1.0, 0.0, 1.0, 0.0, 0.0, 1.0, 0.0, 0.0, 1.0, 0.0, 0.0, 1.0, 0.0, 1.239e-06, 0.0, 1.0, 1.239e-06, 0.0, 1.0, 1.239e-06, 0.0, 1.0, 0.0, 0.0, 1.0, 0.0, 0.0, 1.0, 0.0, 0.0, 1.0, -1.0, 0.008264, 0.0, -1.0, 0.008264, 0.0, -1.0, 0.008264, 0.0, -1.0, 0.008264, 0.0, -0.216, -0.6015, 0.7691, -0.216, -0.6015, 0.7691, -0.216, -0.6015, 0.7691, -0.216, -0.6015, 0.7691, -0.7714, 0.0005214, 0.6363, -0.7714, 0.0005214, 0.6363, -0.7714, 0.0005214, 0.6363, -0.7714, 0.0005214, 0.6363, -0.5421, -0.3784, 0.7503, -0.5421, -0.3784, 0.7503, -0.5421, -0.3784, 0.7503, -0.5421, -0.3784, 0.7503, -0.0005607, -0.7474, 0.6644, -0.0005607, -0.7474, 0.6644, -0.0005607, -0.7474, 0.6644, -0.0005607, -0.7474, 0.6644, -0.3767, -0.5647, 0.7343, -0.3767, -0.5647, 0.7343, -0.3767, -0.5647, 0.7343, -0.3767, -0.5647, 0.7343, -0.707, 0.01443, 0.7071, -0.707, 0.01443, 0.7071, -0.707, 0.01443, 0.7071, -0.707, 0.01443, 0.7071, -0.3553, -0.6114, 0.7071, -0.3553, -0.6114, 0.7071, -0.3553, -0.6114, 0.7071, -0.3553, -0.6114, 0.7071, -0.7071, 0.008417, 0.7071, -0.7071, 0.008417, 0.7071, -0.7071, 0.008417, 0.7071, -0.7071, 0.008417, 0.7071, -0.01963, -0.7068, 0.7071, -0.01963, -0.7068, 0.7071, -0.01963, -0.7068, 0.7071, -0.01963, -0.7068, 0.7071, -0.7071, 0.005844, 0.7071, -0.7071, 0.005844, 0.7071, -0.7071, 0.005844, 0.7071, -0.7071, 0.005844, 0.7071, 0.0004256, -0.7071, 0.7071, 0.0004256, -0.7071, 0.7071, 0.0004256, -0.7071, 0.7071, 0.0004256, -0.7071, 0.7071, -0.7071, 0.0, 0.7071, -0.7071, 0.0, 0.7071, -0.7071, 0.0, 0.7071, -0.7071, 0.0, 0.7071, -0.8864, -0.01896, 0.4625, -0.8864, -0.01896, 0.4625, -0.8864, -0.01896, 0.4625, -0.8864, -0.01896, 0.4625, -0.1401, 0.6931, 0.7071, -0.1401, 0.6931, 0.7071, -0.1401, 0.6931, 0.7071, -0.1401, 0.6931, 0.7071, -0.007323, 0.7071, 0.7071, -0.007323, 0.7071, 0.7071, -0.007323, 0.7071, 0.7071, -0.007323, 0.7071, 0.7071, -0.7069, -0.01585, 0.7071, -0.7069, -0.01585, 0.7071, -0.7069, -0.01585, 0.7071, -0.7069, -0.01585, 0.7071, 0.0, 0.7071, 0.7071, 0.0, 0.7071, 0.7071, 0.0, 0.7071, 0.7071, 0.0, 0.7071, 0.7071, -0.5146, 0.4849, 0.7071, -0.5146, 0.4849, 0.7071, -0.5146, 0.4849, 0.7071, -0.5146, 0.4849, 0.7071, -0.7064, -0.0324, 0.7071, -0.7064, -0.0324, 0.7071, -0.7064, -0.0324, 0.7071, -0.7064, -0.0324, 0.7071, 0.0, 0.7071, 0.7071, 0.0, 0.7071, 0.7071, 0.0, 0.7071, 0.7071, 0.0, 0.7071, 0.7071, -0.7054, 0.04892, 0.7071, -0.7054, 0.04892, 0.7071, -0.7054, 0.04892, 0.7071, -0.7054, 0.04892, 0.7071, -0.00594, 0.7071, 0.7071, -0.00594, 0.7071, 0.7071, -0.00594, 0.7071, 0.7071, -0.00594, 0.7071, 0.7071, -0.7071, -0.008016, 0.7071, -0.7071, -0.008016, 0.7071, -0.7071, -0.008016, 0.7071, -0.7071, -0.008016, 0.7071, -0.000569, -0.644, 0.7651, -0.000569, -0.644, 0.7651, -0.000569, -0.644, 0.7651, -0.000569, -0.644, 0.7651, -0.5589, -0.6228, 0.5475, -0.5589, -0.6228, 0.5475, -0.5589, -0.6228, 0.5475, -0.5589, -0.6228, 0.5475, -0.707, -0.01356, 0.7071, -0.707, -0.01356, 0.7071, -0.707, -0.01356, 0.7071, -0.707, -0.01356, 0.7071, 0.0, -0.7071, 0.7071, 0.0, -0.7071, 0.7071, 0.0, -0.7071, 0.7071, 0.0, -0.7071, 0.7071, -0.5638, -0.4267, 0.7071, -0.5638, -0.4267, 0.7071, -0.5638, -0.4267, 0.7071, -0.5638, -0.4267, 0.7071, -0.7047, 0.05777, 0.7071, -0.7047, 0.05777, 0.7071, -0.7047, 0.05777, 0.7071, -0.7047, 0.05777, 0.7071, -0.09963, -0.7001, 0.7071, -0.09963, -0.7001, 0.7071, -0.09963, -0.7001, 0.7071, -0.09963, -0.7001, 0.7071, -0.7933, -0.003313, 0.6088, -0.7933, -0.003313, 0.6088, -0.7933, -0.003313, 0.6088, -0.7933, -0.003313, 0.6088, -0.01756, 0.6546, 0.7558, -0.01756, 0.6546, 0.7558, -0.01756, 0.6546, 0.7558, -0.01756, 0.6546, 0.7558, -0.7067, -0.02259, 0.7071, -0.7067, -0.02259, 0.7071, -0.7067, -0.02259, 0.7071, -0.7067, -0.02259, 0.7071, -0.07841, -0.6675, 0.7405, -0.07841, -0.6675, 0.7405, -0.07841, -0.6675, 0.7405, -0.07841, -0.6675, 0.7405, -0.3332, -0.607, 0.7215, -0.3332, -0.607, 0.7215, -0.3332, -0.607, 0.7215, -0.3332, -0.607, 0.7215, 0.0, 0.7071, 0.7071, 0.0, 0.7071, 0.7071, 0.0, 0.7071, 0.7071, 0.0, 0.7071, 0.7071, -0.7071, 0.0, 0.7071, -0.7071, 0.0, 0.7071, -0.7071, 0.0, 0.7071, -0.7071, 0.0, 0.7071, 0.0, 0.7071, 0.7071, 0.0, 0.7071, 0.7071, 0.0, 0.7071, 0.7071, 0.0, 0.7071, 0.7071, -0.7071, 0.0, 0.7071, -0.7071, 0.0, 0.7071, -0.7071, 0.0, 0.7071, -0.7071, 0.0, 0.7071, 0.0, 0.7071, 0.7071, 0.0, 0.7071, 0.7071, 0.0, 0.7071, 0.7071, 0.0, 0.7071, 0.7071, -0.7069, 0.01603, 0.7071, -0.7069, 0.01603, 0.7071, -0.7069, 0.01603, 0.7071, -0.7069, 0.01603, 0.7071, 0.5221, 0.4768, 0.7071, 0.5221, 0.4768, 0.7071, 0.5221, 0.4768, 0.7071, 0.5221, 0.4768, 0.7071, 0.0, 0.7071, 0.7071, 0.0, 0.7071, 0.7071, 0.0, 0.7071, 0.7071, 0.0, 0.7071, 0.7071, 0.6578, 0.5712, 0.4909, 0.6578, 0.5712, 0.4909, 0.6578, 0.5712, 0.4909, 0.6578, 0.5712, 0.4909, 0.6399, 0.0006917, 0.7685, 0.6399, 0.0006917, 0.7685, 0.6399, 0.0006917, 0.7685, 0.6399, 0.0006917, 0.7685, 0.2543, 0.6598, 0.7071, 0.2543, 0.6598, 0.7071, 0.2543, 0.6598, 0.7071, 0.2543, 0.6598, 0.7071, 0.7071, 0.0, 0.7071, 0.7071, 0.0, 0.7071, 0.7071, 0.0, 0.7071, 0.7071, 0.0, 0.7071, 0.0, 0.7071, 0.7071, 0.0, 0.7071, 0.7071, 0.0, 0.7071, 0.7071, 0.0, 0.7071, 0.7071, 0.7071, 0.0, 0.7071, 0.7071, 0.0, 0.7071, 0.7071, 0.0, 0.7071, 0.7071, 0.0, 0.7071, 0.0, 0.7071, 0.7071, 0.0, 0.7071, 0.7071, 0.0, 0.7071, 0.7071, 0.0, 0.7071, 0.7071, -0.6259, 0.3291, 0.7071, -0.6259, 0.3291, 0.7071, -0.6259, 0.3291, 0.7071, -0.6259, 0.3291, 0.7071, 0.03193, 0.8835, 0.4674, 0.03193, 0.8835, 0.4674, 0.03193, 0.8835, 0.4674, 0.03193, 0.8835, 0.4674, 0.577, 0.3953, 0.7147, 0.577, 0.3953, 0.7147, 0.577, 0.3953, 0.7147, 0.577, 0.3953, 0.7147, 0.6458, 0.0008097, 0.7635, 0.6458, 0.0008097, 0.7635, 0.6458, 0.0008097, 0.7635, 0.6458, 0.0008097, 0.7635, 0.0, 0.7071, 0.7071, 0.0, 0.7071, 0.7071, 0.0, 0.7071, 0.7071, 0.0, 0.7071, 0.7071, 0.359, 0.6092, 0.7071, 0.359, 0.6092, 0.7071, 0.359, 0.6092, 0.7071, 0.359, 0.6092, 0.7071, 0.7065, -0.02924, 0.7071, 0.7065, -0.02924, 0.7071, 0.7065, -0.02924, 0.7071, 0.7065, -0.02924, 0.7071, -0.001926, -0.7071, 0.7071, -0.001926, -0.7071, 0.7071, -0.001926, -0.7071, 0.7071, -0.001926, -0.7071, 0.7071, 0.5711, 0.2941, 0.7664, 0.5711, 0.2941, 0.7664, 0.5711, 0.2941, 0.7664, 0.5711, 0.2941, 0.7664, 0.8464, -0.01604, 0.5323, 0.8464, -0.01604, 0.5323, 0.8464, -0.01604, 0.5323, 0.8464, -0.01604, 0.5323, 0.02601, -0.7066, 0.7071, 0.02601, -0.7066, 0.7071, 0.02601, -0.7066, 0.7071, 0.02601, -0.7066, 0.7071, 0.684, -0.1793, 0.7071, 0.684, -0.1793, 0.7071, 0.684, -0.1793, 0.7071, 0.684, -0.1793, 0.7071, 0.8807, -0.0004258, 0.4736, 0.8807, -0.0004258, 0.4736, 0.8807, -0.0004258, 0.4736, 0.8807, -0.0004258, 0.4736, -0.01175, -0.707, 0.7071, -0.01175, -0.707, 0.7071, -0.01175, -0.707, 0.7071, -0.01175, -0.707, 0.7071, -0.3434, -0.6181, 0.7071, -0.3434, -0.6181, 0.7071, -0.3434, -0.6181, 0.7071, -0.3434, -0.6181, 0.7071, -0.02903, -0.7065, 0.7071, -0.02903, -0.7065, 0.7071, -0.02903, -0.7065, 0.7071, -0.02903, -0.7065, 0.7071, 0.7069, 0.01844, 0.7071, 0.7069, 0.01844, 0.7071, 0.7069, 0.01844, 0.7071, 0.7069, 0.01844, 0.7071, 0.0, 0.7071, 0.7071, 0.0, 0.7071, 0.7071, 0.0, 0.7071, 0.7071, 0.0, 0.7071, 0.7071, 0.7071, 0.0, 0.7071, 0.7071, 0.0, 0.7071, 0.7071, 0.0, 0.7071, 0.7071, 0.0, 0.7071, 0.02682, 0.7066, 0.7071, 0.02682, 0.7066, 0.7071, 0.02682, 0.7066, 0.7071, 0.02682, 0.7066, 0.7071, 0.707, 0.01028, 0.7071, 0.707, 0.01028, 0.7071, 0.707, 0.01028, 0.7071, 0.707, 0.01028, 0.7071, -0.005648, 0.7071, 0.7071, -0.005648, 0.7071, 0.7071, -0.005648, 0.7071, 0.7071, -0.005648, 0.7071, 0.7071, 0.707, 0.00954, 0.7071, 0.707, 0.00954, 0.7071, 0.707, 0.00954, 0.7071, 0.707, 0.00954, 0.7071, -0.007149, 0.7071, 0.7071, -0.007149, 0.7071, 0.7071, -0.007149, 0.7071, 0.7071, -0.007149, 0.7071, 0.7071, 0.7071, 0.005936, 0.7071, 0.7071, 0.005936, 0.7071, 0.7071, 0.005936, 0.7071, 0.7071, 0.005936, 0.7071, 0.001869, -0.7071, 0.7071, 0.001869, -0.7071, 0.7071, 0.001869, -0.7071, 0.7071, 0.001869, -0.7071, 0.7071, 0.7067, 0.02369, 0.7071, 0.7067, 0.02369, 0.7071, 0.7067, 0.02369, 0.7071, 0.7067, 0.02369, 0.7071, 0.707, 0.009977, 0.7071, 0.707, 0.009977, 0.7071, 0.707, 0.009977, 0.7071, 0.707, 0.009977, 0.7071, 0.2812, 0.5741, 0.769, 0.2812, 0.5741, 0.769, 0.2812, 0.5741, 0.769, 0.2812, 0.5741, 0.769, 0.02895, 0.7065, 0.7071, 0.02895, 0.7065, 0.7071, 0.02895, 0.7065, 0.7071, 0.02895, 0.7065, 0.7071, -0.7789, 0.02075, 0.6268, -0.7789, 0.02075, 0.6268, -0.7789, 0.02075, 0.6268, -0.7789, 0.02075, 0.6268, 0.7071, -0.004448, 0.7071, 0.7071, -0.004448, 0.7071, 0.7071, -0.004448, 0.7071, 0.7071, -0.004448, 0.7071, -0.04953, 0.7054, 0.7071, -0.04953, 0.7054, 0.7071, -0.04953, 0.7054, 0.7071, -0.04953, 0.7054, 0.7071, -0.01664, -0.7069, 0.7071, -0.01664, -0.7069, 0.7071, -0.01664, -0.7069, 0.7071, -0.01664, -0.7069, 0.7071, -0.7071, 0.002163, 0.7071, -0.7071, 0.002163, 0.7071, -0.7071, 0.002163, 0.7071, -0.7071, 0.002163, 0.7071, -0.7068, 0.02011, 0.7071, -0.7068, 0.02011, 0.7071, -0.7068, 0.02011, 0.7071, -0.7068, 0.02011, 0.7071, -0.3363, -0.9417, 0.0, -0.3363, -0.9417, 0.0, -0.3363, -0.9417, 0.0, -0.3363, -0.9417, 0.0])] * 3)])

# ---- objects
ob_albertadistrictoutline = bpy.data.objects.new('AlbertaDistrictOutline', me_plane_038)

# ---- transforms, parenting, visibility, modifiers, constraints
ob_albertadistrictoutline.location = (0.0, 0.0, 0.0)
ob_albertadistrictoutline.lineart.crease_threshold = 0.0

# ---- collection membership
col_collection.objects.link(ob_albertadistrictoutline)

# ---- scene / render settings (as saved in the file)
scene.frame_start = 1; scene.frame_end = 250; scene.frame_set(1)
scene.render.engine = 'BLENDER_EEVEE_NEXT'
scene.cycles.use_denoising = False
scene.cycles.samples = 128
scene.cycles.sampling_pattern = 'TABULATED_SOBOL'
scene.cycles.use_adaptive_sampling = False
scene.cycles.use_light_tree = False
scene.view_settings.view_transform = 'Filmic'
bpy.context.view_layer.update()

# ---- added for rendering (the .blend has no active camera and no usable light): camera, sun
cam_auto = bpy.data.cameras.new('AutoCamera')
cam_auto.lens = 50.0
cam_auto.sensor_width = 36.0
cam_auto.clip_end = 1000.0
ob_auto_camera = bpy.data.objects.new('AutoCamera', cam_auto)
scene.collection.objects.link(ob_auto_camera)
ob_auto_camera.location = (0.933874, -1.1722, 0.817503)
ob_auto_camera.rotation_euler = (1.09748, -7.21219e-08, 0.694738)
scene.camera = ob_auto_camera
light_auto_sun = bpy.data.lights.new('AutoSun', 'SUN')
light_auto_sun.energy = 3.0
light_auto_sun.angle = 0.0523599
ob_auto_sun = bpy.data.objects.new('AutoSun', light_auto_sun)
scene.collection.objects.link(ob_auto_sun)
ob_auto_sun.rotation_euler = (0.872665, 0.174533, 0.523599)
bpy.context.view_layer.update()
